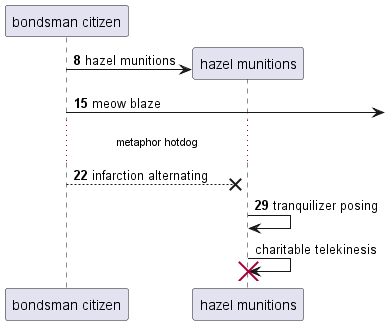

The diagram above was rendered by PlantUML. Its source (embedded in the PNG):
@startuml
participant "bondsman citizen" as 0
autonumber 8 7
create participant "hazel munitions" as 1
0 -> 1 : hazel munitions
0 ->] : meow blaze
...metaphor hotdog...
0 -->x 1: infarction alternating
1 -> 1: tranquilizer posing
autonumber stop
1 -> 1!! : charitable telekinesis
@enduml